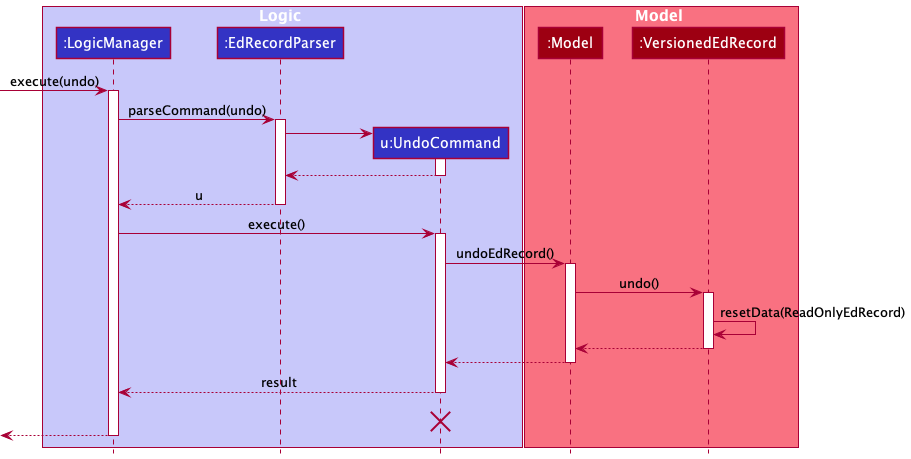

The diagram above was rendered by PlantUML. Its source (embedded in the PNG):
@startuml
!include style.puml

box Logic LOGIC_COLOR_T1
participant ":LogicManager" as LogicManager LOGIC_COLOR
participant ":EdRecordParser" as EdRecordParser LOGIC_COLOR
participant "u:UndoCommand" as UndoCommand LOGIC_COLOR
end box

box Model MODEL_COLOR_T1
participant ":Model" as Model MODEL_COLOR
participant ":VersionedEdRecord" as VersionedEdRecord MODEL_COLOR
end box
[-> LogicManager : execute(undo)
activate LogicManager

LogicManager -> EdRecordParser : parseCommand(undo)
activate EdRecordParser

create UndoCommand
EdRecordParser -> UndoCommand
activate UndoCommand

UndoCommand --> EdRecordParser
deactivate UndoCommand

EdRecordParser --> LogicManager : u
deactivate EdRecordParser

LogicManager -> UndoCommand : execute()
activate UndoCommand

UndoCommand -> Model : undoEdRecord()
activate Model

Model -> VersionedEdRecord : undo()
activate VersionedEdRecord

VersionedEdRecord -> VersionedEdRecord :resetData(ReadOnlyEdRecord)
VersionedEdRecord --> Model :
deactivate VersionedEdRecord

Model --> UndoCommand
deactivate Model

UndoCommand --> LogicManager : result
deactivate UndoCommand
UndoCommand -[hidden]-> LogicManager : result
destroy UndoCommand

[<--LogicManager
deactivate LogicManager
@enduml